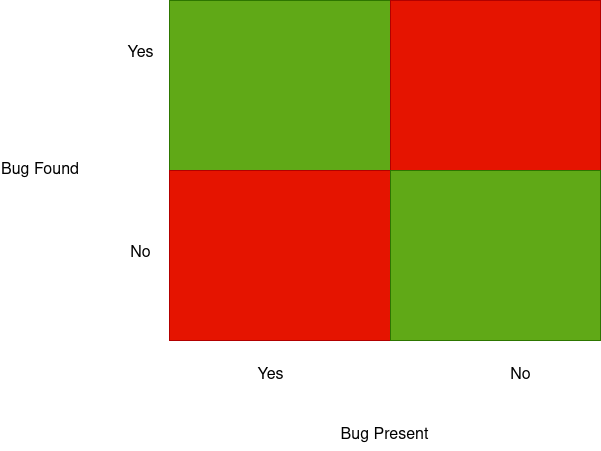

The diagram above was exported from draw.io. Its source (the exported page's mxGraphModel, read from the mxfile embedded in the PNG):
<mxGraphModel dx="1434" dy="759" grid="1" gridSize="10" guides="1" tooltips="1" connect="1" arrows="1" fold="1" page="1" pageScale="1" pageWidth="827" pageHeight="1169" math="0" shadow="0">
  <root>
    <mxCell id="0" />
    <mxCell id="1" parent="0" />
    <mxCell id="AP-ZjcxfxMANv0AtyCU9-1" value="" style="rounded=0;whiteSpace=wrap;html=1;" vertex="1" parent="1">
      <mxGeometry x="199" y="100" width="430" height="340" as="geometry" />
    </mxCell>
    <mxCell id="AP-ZjcxfxMANv0AtyCU9-2" value="&lt;div style=&quot;font-size: 13px;&quot;&gt;&lt;font style=&quot;font-size: 16px;&quot;&gt;Bug Present&lt;/font&gt;&lt;/div&gt;" style="text;html=1;align=center;verticalAlign=middle;resizable=0;points=[];autosize=1;strokeColor=none;fillColor=none;" vertex="1" parent="1">
      <mxGeometry x="359" y="520" width="110" height="30" as="geometry" />
    </mxCell>
    <mxCell id="AP-ZjcxfxMANv0AtyCU9-3" value="&lt;font style=&quot;font-size: 16px;&quot;&gt;Bug Found&lt;/font&gt;" style="text;html=1;strokeColor=none;fillColor=none;align=center;verticalAlign=middle;whiteSpace=wrap;rounded=0;" vertex="1" parent="1">
      <mxGeometry x="30" y="255" width="80" height="30" as="geometry" />
    </mxCell>
    <mxCell id="AP-ZjcxfxMANv0AtyCU9-4" value="Yes" style="text;html=1;align=center;verticalAlign=middle;resizable=0;points=[];autosize=1;strokeColor=none;fillColor=none;fontSize=16;" vertex="1" parent="1">
      <mxGeometry x="145" y="138" width="50" height="30" as="geometry" />
    </mxCell>
    <mxCell id="AP-ZjcxfxMANv0AtyCU9-5" value="No" style="text;html=1;align=center;verticalAlign=middle;resizable=0;points=[];autosize=1;strokeColor=none;fillColor=none;fontSize=16;" vertex="1" parent="1">
      <mxGeometry x="150" y="338" width="40" height="30" as="geometry" />
    </mxCell>
    <mxCell id="AP-ZjcxfxMANv0AtyCU9-6" value="Yes" style="text;html=1;align=center;verticalAlign=middle;resizable=0;points=[];autosize=1;strokeColor=none;fillColor=none;fontSize=16;" vertex="1" parent="1">
      <mxGeometry x="275" y="460" width="50" height="30" as="geometry" />
    </mxCell>
    <mxCell id="AP-ZjcxfxMANv0AtyCU9-7" value="No" style="text;html=1;align=center;verticalAlign=middle;resizable=0;points=[];autosize=1;strokeColor=none;fillColor=none;fontSize=16;" vertex="1" parent="1">
      <mxGeometry x="530" y="460" width="40" height="30" as="geometry" />
    </mxCell>
    <mxCell id="AP-ZjcxfxMANv0AtyCU9-8" value="" style="rounded=0;whiteSpace=wrap;html=1;fillColor=#60a917;strokeColor=#2D7600;fontColor=#ffffff;" vertex="1" parent="1">
      <mxGeometry x="199" y="100" width="221" height="180" as="geometry" />
    </mxCell>
    <mxCell id="AP-ZjcxfxMANv0AtyCU9-9" value="" style="rounded=0;whiteSpace=wrap;html=1;fillColor=#e51400;fontColor=#ffffff;strokeColor=#B20000;" vertex="1" parent="1">
      <mxGeometry x="420" y="100" width="210" height="170" as="geometry" />
    </mxCell>
    <mxCell id="AP-ZjcxfxMANv0AtyCU9-10" value="" style="rounded=0;whiteSpace=wrap;html=1;fillColor=#e51400;fontColor=#ffffff;strokeColor=#B20000;" vertex="1" parent="1">
      <mxGeometry x="199" y="270" width="221" height="170" as="geometry" />
    </mxCell>
    <mxCell id="AP-ZjcxfxMANv0AtyCU9-11" value="" style="rounded=0;whiteSpace=wrap;html=1;fillColor=#60a917;fontColor=#ffffff;strokeColor=#2D7600;" vertex="1" parent="1">
      <mxGeometry x="420" y="270" width="210" height="170" as="geometry" />
    </mxCell>
  </root>
</mxGraphModel>